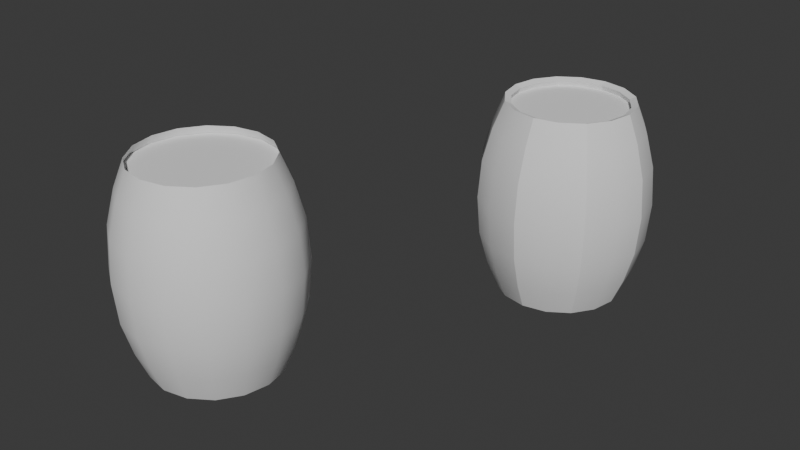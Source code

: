 # Source: D4_Oak_NewWay.blend  (saved by Blender 4.5.90; exported with 4.5.12 LTS)
import bpy
from mathutils import Matrix  # noqa: F401  (used for matrix-valued properties, if any)

bpy.ops.wm.read_factory_settings(use_empty=True)
scene = bpy.context.scene
scene.name = 'Scene'

# ---- collections
col_collection = bpy.data.collections.new('Collection'); scene.collection.children.link(col_collection)

# ---- node groups
ng_smooth_by_angle = bpy.data.node_groups.new('Smooth by Angle', 'GeometryNodeTree')
_s = ng_smooth_by_angle.interface.new_socket(name='Mesh', in_out='OUTPUT', socket_type='NodeSocketGeometry')
_s = ng_smooth_by_angle.interface.new_socket(name='Mesh', in_out='INPUT', socket_type='NodeSocketGeometry')
_s = ng_smooth_by_angle.interface.new_socket(name='Angle', in_out='INPUT', socket_type='NodeSocketFloat')
_s.subtype = 'ANGLE'
_s.default_value = 0.5236
_s.min_value = 0.0
_s.max_value = 3.142
_s.description = 'Maximum face angle for smooth edges'
_s = ng_smooth_by_angle.interface.new_socket(name='Ignore Sharpness', in_out='INPUT', socket_type='NodeSocketBool')
_s.force_non_field = True
ng_smooth_by_angle.description = 'Set the sharpness of mesh edges based on the angle between the neighboring faces'
ng_smooth_by_angle.is_modifier = True
_N = ng_smooth_by_angle.nodes; _L = ng_smooth_by_angle.links
n0 = _N.new('GeometryNodeSetShadeSmooth'); n0.name = 'Set Shade Smooth'; n0.location = (120, -80)
n0.domain = 'EDGE'
n1 = _N.new('GeometryNodeSetShadeSmooth'); n1.name = 'Set Shade Smooth.001'; n1.location = (300, -80)
n2 = _N.new('NodeGroupOutput'); n2.name = 'Group Output'; n2.location = (480, -80)
n3 = _N.new('GeometryNodeInputMeshEdgeAngle'); n3.name = 'Edge Angle'; n3.location = (-440, -240)
n4 = _N.new('NodeGroupInput'); n4.name = 'Group Input'; n4.location = (-80, -80)
n5 = _N.new('GeometryNodeInputEdgeSmooth'); n5.name = 'Is Edge Smooth'; n5.location = (-260, -120)
n6 = _N.new('GeometryNodeInputShadeSmooth'); n6.name = 'Is Shade Smooth'; n6.location = (-440, -397)
n7 = _N.new('FunctionNodeCompare'); n7.name = 'Compare'; n7.location = (-260, -260)
n7.operation = 'LESS_EQUAL'
n7.inputs[6].default_value = (0.0, 0.0, 0.0, 0.0)
n7.inputs[7].default_value = (0.0, 0.0, 0.0, 0.0)
n8 = _N.new('FunctionNodeBooleanMath'); n8.name = 'Boolean Math.001'; n8.location = (-80, -260)
n9 = _N.new('NodeGroupInput'); n9.name = 'Group Input.001'; n9.location = (-440, -329)
n10 = _N.new('NodeGroupInput'); n10.name = 'Group Input.002'; n10.location = (-259, -189)
n11 = _N.new('FunctionNodeBooleanMath'); n11.name = 'Boolean Math'; n11.location = (-80, -149)
n11.operation = 'OR'
n12 = _N.new('FunctionNodeBooleanMath'); n12.name = 'Boolean Math.002'; n12.location = (-260, -380)
n12.operation = 'OR'
n13 = _N.new('NodeGroupInput'); n13.name = 'Group Input.003'; n13.location = (-440, -460)
_L.new(n3.outputs[0], n7.inputs[0])
_L.new(n1.outputs[0], n2.inputs[0])
_L.new(n9.outputs[1], n7.inputs[1])
_L.new(n7.outputs[0], n8.inputs[0])
_L.new(n4.outputs[0], n0.inputs[0])
_L.new(n0.outputs[0], n1.inputs[0])
_L.new(n8.outputs[0], n0.inputs[2])
_L.new(n10.outputs[2], n11.inputs[1])
_L.new(n5.outputs[0], n11.inputs[0])
_L.new(n11.outputs[0], n0.inputs[1])
_L.new(n13.outputs[2], n12.inputs[1])
_L.new(n6.outputs[0], n12.inputs[0])
_L.new(n12.outputs[0], n8.inputs[1])
n2.is_active_output = True

# ---- world
world_world = bpy.data.worlds.new('World'); scene.world = world_world
world_world.use_nodes = True; world_world.node_tree.nodes.clear()
_N = world_world.node_tree.nodes; _L = world_world.node_tree.links
n0 = _N.new('ShaderNodeOutputWorld'); n0.name = 'World Output'; n0.location = (200, 100)
n1 = _N.new('ShaderNodeBackground'); n1.name = 'Background'; n1.location = (-200, 100)
n1.inputs[0].default_value = (0.05088, 0.05088, 0.05088, 1.0)
_L.new(n1.outputs[0], n0.inputs[0])
n0.is_active_output = True
world_world.color = (0.05088, 0.05088, 0.05088)
world_world.sun_shadow_jitter_overblur = 0.0

# ---- meshes
me_plane = bpy.data.meshes.new('Plane')
me_plane.from_pydata([(0.2866, 1.967e-08, -0.45), (0.2866, -1.967e-08, 0.45), (0.0, 1.967e-08, -0.4137), (0.0, -1.967e-08, 0.4137), (0.3352, 1.437e-08, -0.3287), (0.3352, -1.437e-08, 0.3287), (0.3756, 7.775e-09, -0.1779), (0.3898, 0.0, 0.0), (0.3756, -7.775e-09, 0.1779), (0.3, -1.967e-08, 0.4137), (0.3, 1.967e-08, -0.4137), (0.2648, 0.1097, -0.45), (0.2648, 0.1097, 0.45), (-7.527e-09, 1.817e-08, -0.4137), (7.527e-09, -1.817e-08, 0.4137), (0.3097, 0.1283, -0.3287), (0.3097, 0.1283, 0.3287), (0.347, 0.1437, -0.1779), (0.3601, 0.1492, 0.0), (0.347, 0.1437, 0.1779), (0.2772, 0.1148, 0.4137), (0.2772, 0.1148, -0.4137), (0.2026, 0.2026, -0.45), (0.2026, 0.2026, 0.45), (-1.391e-08, 1.391e-08, -0.4137), (1.391e-08, -1.391e-08, 0.4137), (0.237, 0.237, -0.3287), (0.237, 0.237, 0.3287), (0.2656, 0.2656, -0.1779), (0.2756, 0.2756, 0.0), (0.2656, 0.2656, 0.1779), (0.2121, 0.2121, 0.4137), (0.2121, 0.2121, -0.4137), (0.1097, 0.2648, -0.45), (0.1097, 0.2648, 0.45), (-1.817e-08, 7.527e-09, -0.4137), (1.817e-08, -7.527e-09, 0.4137), (0.1283, 0.3097, -0.3287), (0.1283, 0.3097, 0.3287), (0.1437, 0.347, -0.1779), (0.1492, 0.3601, 0.0), (0.1437, 0.347, 0.1779), (0.1148, 0.2772, 0.4137), (0.1148, 0.2772, -0.4137), (-3.22e-08, 0.2866, -0.45), (7.143e-09, 0.2866, 0.45), (-1.967e-08, -8.598e-16, -0.4137), (1.967e-08, 8.598e-16, 0.4137), (-2.902e-08, 0.3352, -0.3287), (-2.863e-10, 0.3352, 0.3287), (-2.419e-08, 0.3756, -0.1779), (-1.704e-08, 0.3898, 0.0), (-8.643e-09, 0.3756, 0.1779), (6.557e-09, 0.3, 0.4137), (-3.278e-08, 0.3, -0.4137), (-0.1097, 0.2648, -0.45), (-0.1097, 0.2648, 0.45), (-1.817e-08, -7.527e-09, -0.4137), (1.817e-08, 7.527e-09, 0.4137), (-0.1283, 0.3097, -0.3287), (-0.1283, 0.3097, 0.3287), (-0.1437, 0.347, -0.1779), (-0.1492, 0.3601, 0.0), (-0.1437, 0.347, 0.1779), (-0.1148, 0.2772, 0.4137), (-0.1148, 0.2772, -0.4137), (-0.2026, 0.2026, -0.45), (-0.2026, 0.2026, 0.45), (-1.391e-08, -1.391e-08, -0.4137), (1.391e-08, 1.391e-08, 0.4137), (-0.237, 0.237, -0.3287), (-0.237, 0.237, 0.3287), (-0.2656, 0.2656, -0.1779), (-0.2756, 0.2756, 0.0), (-0.2656, 0.2656, 0.1779), (-0.2121, 0.2121, 0.4137), (-0.2121, 0.2121, -0.4137), (-0.2648, 0.1097, -0.45), (-0.2648, 0.1097, 0.45), (-7.527e-09, -1.817e-08, -0.4137), (7.527e-09, 1.817e-08, 0.4137), (-0.3097, 0.1283, -0.3287), (-0.3097, 0.1283, 0.3287), (-0.347, 0.1437, -0.1779), (-0.3601, 0.1492, 0.0), (-0.347, 0.1437, 0.1779), (-0.2772, 0.1148, 0.4137), (-0.2772, 0.1148, -0.4137), (-0.2866, -4.472e-08, -0.45), (-0.2866, -5.384e-09, 0.45), (1.72e-15, -1.967e-08, -0.4137), (-1.72e-15, 1.967e-08, 0.4137), (-0.3352, -4.367e-08, -0.3287), (-0.3352, -1.494e-08, 0.3287), (-0.3756, -4.061e-08, -0.1779), (-0.3898, -3.408e-08, 0.0), (-0.3756, -2.506e-08, 0.1779), (-0.3, -6.557e-09, 0.4137), (-0.3, -4.59e-08, -0.4137), (-0.2648, -0.1097, -0.45), (-0.2648, -0.1097, 0.45), (7.527e-09, -1.817e-08, -0.4137), (-7.527e-09, 1.817e-08, 0.4137), (-0.3097, -0.1283, -0.3287), (-0.3097, -0.1283, 0.3287), (-0.347, -0.1437, -0.1779), (-0.3601, -0.1492, 0.0), (-0.347, -0.1437, 0.1779), (-0.2772, -0.1148, 0.4137), (-0.2772, -0.1148, -0.4137), (-0.2026, -0.2026, -0.45), (-0.2026, -0.2026, 0.45), (1.391e-08, -1.391e-08, -0.4137), (-1.391e-08, 1.391e-08, 0.4137), (-0.237, -0.237, -0.3287), (-0.237, -0.237, 0.3287), (-0.2656, -0.2656, -0.1779), (-0.2756, -0.2756, 0.0), (-0.2656, -0.2656, 0.1779), (-0.2121, -0.2121, 0.4137), (-0.2121, -0.2121, -0.4137), (-0.1097, -0.2648, -0.45), (-0.1097, -0.2648, 0.45), (1.817e-08, -7.527e-09, -0.4137), (-1.817e-08, 7.527e-09, 0.4137), (-0.1283, -0.3097, -0.3287), (-0.1283, -0.3097, 0.3287), (-0.1437, -0.347, -0.1779), (-0.1492, -0.3601, 0.0), (-0.1437, -0.347, 0.1779), (-0.1148, -0.2772, 0.4137), (-0.1148, -0.2772, -0.4137), (2.309e-08, -0.2866, -0.45), (-1.625e-08, -0.2866, 0.45), (1.967e-08, 2.346e-16, -0.4137), (-1.967e-08, -2.346e-16, 0.4137), (1.836e-08, -0.3352, -0.3287), (-1.037e-08, -0.3352, 0.3287), (1.225e-08, -0.3756, -0.1779), (4.648e-09, -0.3898, 0.0), (-3.296e-09, -0.3756, 0.1779), (-1.609e-08, -0.3, 0.4137), (2.325e-08, -0.3, -0.4137), (0.1097, -0.2648, -0.45), (0.1097, -0.2648, 0.45), (1.817e-08, 7.527e-09, -0.4137), (-1.817e-08, -7.527e-09, 0.4137), (0.1283, -0.3097, -0.3287), (0.1283, -0.3097, 0.3287), (0.1437, -0.347, -0.1779), (0.1492, -0.3601, 0.0), (0.1437, -0.347, 0.1779), (0.1148, -0.2772, 0.4137), (0.1148, -0.2772, -0.4137), (0.2026, -0.2026, -0.45), (0.2026, -0.2026, 0.45), (1.391e-08, 1.391e-08, -0.4137), (-1.391e-08, -1.391e-08, 0.4137), (0.237, -0.237, -0.3287), (0.237, -0.237, 0.3287), (0.2656, -0.2656, -0.1779), (0.2756, -0.2756, 0.0), (0.2656, -0.2656, 0.1779), (0.2121, -0.2121, 0.4137), (0.2121, -0.2121, -0.4137), (0.2648, -0.1097, -0.45), (0.2648, -0.1097, 0.45), (7.527e-09, 1.817e-08, -0.4137), (-7.527e-09, -1.817e-08, 0.4137), (0.3097, -0.1283, -0.3287), (0.3097, -0.1283, 0.3287), (0.347, -0.1437, -0.1779), (0.3601, -0.1492, 0.0), (0.347, -0.1437, 0.1779), (0.2772, -0.1148, 0.4137), (0.2772, -0.1148, -0.4137), (0.2866, 1.967e-08, -0.45), (0.3352, 1.437e-08, -0.3287), (0.3756, 7.775e-09, -0.1779), (0.3898, 0.0, 0.0), (0.3756, -7.775e-09, 0.1779), (0.3352, -1.437e-08, 0.3287), (0.2866, -1.967e-08, 0.45), (0.2026, 0.2026, -0.45), (0.237, 0.237, -0.3287), (-3.22e-08, 0.2866, -0.45), (-2.902e-08, 0.3352, -0.3287), (-0.2026, 0.2026, -0.45), (-0.237, 0.237, -0.3287), (-0.2866, -4.472e-08, -0.45), (-0.3352, -4.367e-08, -0.3287), (-0.2026, -0.2026, -0.45), (-0.237, -0.237, -0.3287), (2.309e-08, -0.2866, -0.45), (1.836e-08, -0.3352, -0.3287), (0.2026, -0.2026, -0.45), (0.237, -0.237, -0.3287), (0.2656, 0.2656, -0.1779), (-2.419e-08, 0.3756, -0.1779), (-0.2656, 0.2656, -0.1779), (-0.3756, -4.061e-08, -0.1779), (-0.2656, -0.2656, -0.1779), (1.225e-08, -0.3756, -0.1779), (0.2656, -0.2656, -0.1779), (0.2756, 0.2756, 0.0), (-1.704e-08, 0.3898, 0.0), (-0.2756, 0.2756, 0.0), (-0.3898, -3.408e-08, 0.0), (-0.2756, -0.2756, 0.0), (4.648e-09, -0.3898, 0.0), (0.2756, -0.2756, 0.0), (0.2656, 0.2656, 0.1779), (-8.643e-09, 0.3756, 0.1779), (-0.2656, 0.2656, 0.1779), (-0.3756, -2.506e-08, 0.1779), (-0.2656, -0.2656, 0.1779), (-3.296e-09, -0.3756, 0.1779), (0.2656, -0.2656, 0.1779), (0.237, 0.237, 0.3287), (-2.863e-10, 0.3352, 0.3287), (-0.237, 0.237, 0.3287), (-0.3352, -1.494e-08, 0.3287), (-0.237, -0.237, 0.3287), (-1.037e-08, -0.3352, 0.3287), (0.237, -0.237, 0.3287), (0.2026, 0.2026, 0.45), (7.143e-09, 0.2866, 0.45), (-0.2026, 0.2026, 0.45), (-0.2866, -5.384e-09, 0.45), (-0.2026, -0.2026, 0.45), (-1.625e-08, -0.2866, 0.45), (0.2026, -0.2026, 0.45)], [], [(2, 10, 21, 13), (13, 21, 32, 24), (24, 32, 43, 35), (35, 43, 54, 46), (46, 54, 65, 57), (57, 65, 76, 68), (68, 76, 87, 79), (79, 87, 98, 90), (90, 98, 109, 101), (101, 109, 120, 112), (112, 120, 131, 123), (123, 131, 142, 134), (134, 142, 153, 145), (145, 153, 164, 156), (156, 164, 175, 167), (167, 175, 10, 2), (9, 3, 14, 20), (20, 14, 25, 31), (31, 25, 36, 42), (42, 36, 47, 53), (53, 47, 58, 64), (64, 58, 69, 75), (75, 69, 80, 86), (86, 80, 91, 97), (97, 91, 102, 108), (108, 102, 113, 119), (119, 113, 124, 130), (130, 124, 135, 141), (141, 135, 146, 152), (152, 146, 157, 163), (163, 157, 168, 174), (174, 168, 3, 9), (176, 177, 15, 11), (11, 15, 184, 183), (22, 26, 37, 33), (33, 37, 186, 185), (44, 48, 59, 55), (55, 59, 188, 187), (66, 70, 81, 77), (77, 81, 190, 189), (88, 92, 103, 99), (99, 103, 192, 191), (110, 114, 125, 121), (121, 125, 194, 193), (132, 136, 147, 143), (143, 147, 196, 195), (154, 158, 169, 165), (165, 169, 4, 0), (177, 178, 17, 15), (15, 17, 197, 184), (26, 28, 39, 37), (37, 39, 198, 186), (48, 50, 61, 59), (59, 61, 199, 188), (70, 72, 83, 81), (81, 83, 200, 190), (92, 94, 105, 103), (103, 105, 201, 192), (114, 116, 127, 125), (125, 127, 202, 194), (136, 138, 149, 147), (147, 149, 203, 196), (158, 160, 171, 169), (169, 171, 6, 4), (178, 179, 18, 17), (17, 18, 204, 197), (28, 29, 40, 39), (39, 40, 205, 198), (50, 51, 62, 61), (61, 62, 206, 199), (72, 73, 84, 83), (83, 84, 207, 200), (94, 95, 106, 105), (105, 106, 208, 201), (116, 117, 128, 127), (127, 128, 209, 202), (138, 139, 150, 149), (149, 150, 210, 203), (160, 161, 172, 171), (171, 172, 7, 6), (179, 180, 19, 18), (18, 19, 211, 204), (29, 30, 41, 40), (40, 41, 212, 205), (51, 52, 63, 62), (62, 63, 213, 206), (73, 74, 85, 84), (84, 85, 214, 207), (95, 96, 107, 106), (106, 107, 215, 208), (117, 118, 129, 128), (128, 129, 216, 209), (139, 140, 151, 150), (150, 151, 217, 210), (161, 162, 173, 172), (172, 173, 8, 7), (180, 181, 16, 19), (19, 16, 218, 211), (30, 27, 38, 41), (41, 38, 219, 212), (52, 49, 60, 63), (63, 60, 220, 213), (74, 71, 82, 85), (85, 82, 221, 214), (96, 93, 104, 107), (107, 104, 222, 215), (118, 115, 126, 129), (129, 126, 223, 216), (140, 137, 148, 151), (151, 148, 224, 217), (162, 159, 170, 173), (173, 170, 5, 8), (181, 182, 12, 16), (16, 12, 225, 218), (27, 23, 34, 38), (38, 34, 226, 219), (49, 45, 56, 60), (60, 56, 227, 220), (71, 67, 78, 82), (82, 78, 228, 221), (93, 89, 100, 104), (104, 100, 229, 222), (115, 111, 122, 126), (126, 122, 230, 223), (137, 133, 144, 148), (148, 144, 231, 224), (159, 155, 166, 170), (170, 166, 1, 5)])
me_plane.polygons.foreach_set('use_smooth', [True] * 128)
_uv = me_plane.uv_layers.new(name='UVMap')
_uv.uv.foreach_set('vector', [0.0, -0.4137, 0.0, -0.4137, 0.0625, -0.4137, 0.0625, -0.4137, 0.0625, -0.4137, 0.0625, -0.4137, 0.125, -0.4137, 0.125, -0.4137, 0.125, -0.4137, 0.125, -0.4137, 0.1875, -0.4137, 0.1875, -0.4137, 0.1875, -0.4137, 0.1875, -0.4137, 0.25, -0.4137, 0.25, -0.4137, 0.25, -0.4137, 0.25, -0.4137, 0.3125, -0.4137, 0.3125, -0.4137, 0.3125, -0.4137, 0.3125, -0.4137, 0.375, -0.4137, 0.375, -0.4137, 0.375, -0.4137, 0.375, -0.4137, 0.4375, -0.4137, 0.4375, -0.4137, 0.4375, -0.4137, 0.4375, -0.4137, 0.5, -0.4137, 0.5, -0.4137, 0.5, -0.4137, 0.5, -0.4137, 0.5625, -0.4137, 0.5625, -0.4137, 0.5625, -0.4137, 0.5625, -0.4137, 0.625, -0.4137, 0.625, -0.4137, 0.625, -0.4137, 0.625, -0.4137, 0.6875, -0.4137, 0.6875, -0.4137, 0.6875, -0.4137, 0.6875, -0.4137, 0.75, -0.4137, 0.75, -0.4137, 0.75, -0.4137, 0.75, -0.4137, 0.8125, -0.4137, 0.8125, -0.4137, 0.8125, -0.4137, 0.8125, -0.4137, 0.875, -0.4137, 0.875, -0.4137, 0.875, -0.4137, 0.875, -0.4137, 0.9375, -0.4137, 0.9375, -0.4137, 0.9375, -0.4137, 0.9375, -0.4137, 1.0, -0.4137, 1.0, -0.4137, 0.0, 0.4137, 0.0, 0.4137, 0.0625, 0.4137, 0.0625, 0.4137, 0.0625, 0.4137, 0.0625, 0.4137, 0.125, 0.4137, 0.125, 0.4137, 0.125, 0.4137, 0.125, 0.4137, 0.1875, 0.4137, 0.1875, 0.4137, 0.1875, 0.4137, 0.1875, 0.4137, 0.25, 0.4137, 0.25, 0.4137, 0.25, 0.4137, 0.25, 0.4137, 0.3125, 0.4137, 0.3125, 0.4137, 0.3125, 0.4137, 0.3125, 0.4137, 0.375, 0.4137, 0.375, 0.4137, 0.375, 0.4137, 0.375, 0.4137, 0.4375, 0.4137, 0.4375, 0.4137, 0.4375, 0.4137, 0.4375, 0.4137, 0.5, 0.4137, 0.5, 0.4137, 0.5, 0.4137, 0.5, 0.4137, 0.5625, 0.4137, 0.5625, 0.4137, 0.5625, 0.4137, 0.5625, 0.4137, 0.625, 0.4137, 0.625, 0.4137, 0.625, 0.4137, 0.625, 0.4137, 0.6875, 0.4137, 0.6875, 0.4137, 0.6875, 0.4137, 0.6875, 0.4137, 0.75, 0.4137, 0.75, 0.4137, 0.75, 0.4137, 0.75, 0.4137, 0.8125, 0.4137, 0.8125, 0.4137, 0.8125, 0.4137, 0.8125, 0.4137, 0.875, 0.4137, 0.875, 0.4137, 0.875, 0.4137, 0.875, 0.4137, 0.9375, 0.4137, 0.9375, 0.4137, 0.9375, 0.4137, 0.9375, 0.4137, 1.0, 0.4137, 1.0, 0.4137, 0.0, -0.45, 0.0, -0.3287, 0.0625, -0.3287, 0.0625, -0.45, 0.0625, -0.45, 0.0625, -0.3287, 0.125, -0.3287, 0.125, -0.45, 0.125, -0.45, 0.125, -0.3287, 0.1875, -0.3287, 0.1875, -0.45, 0.1875, -0.45, 0.1875, -0.3287, 0.25, -0.3287, 0.25, -0.45, 0.25, -0.45, 0.25, -0.3287, 0.3125, -0.3287, 0.3125, -0.45, 0.3125, -0.45, 0.3125, -0.3287, 0.375, -0.3287, 0.375, -0.45, 0.375, -0.45, 0.375, -0.3287, 0.4375, -0.3287, 0.4375, -0.45, 0.4375, -0.45, 0.4375, -0.3287, 0.5, -0.3287, 0.5, -0.45, 0.5, -0.45, 0.5, -0.3287, 0.5625, -0.3287, 0.5625, -0.45, 0.5625, -0.45, 0.5625, -0.3287, 0.625, -0.3287, 0.625, -0.45, 0.625, -0.45, 0.625, -0.3287, 0.6875, -0.3287, 0.6875, -0.45, 0.6875, -0.45, 0.6875, -0.3287, 0.75, -0.3287, 0.75, -0.45, 0.75, -0.45, 0.75, -0.3287, 0.8125, -0.3287, 0.8125, -0.45, 0.8125, -0.45, 0.8125, -0.3287, 0.875, -0.3287, 0.875, -0.45, 0.875, -0.45, 0.875, -0.3287, 0.9375, -0.3287, 0.9375, -0.45, 0.9375, -0.45, 0.9375, -0.3287, 1.0, -0.3287, 1.0, -0.45, 0.0, -0.3287, 0.0, -0.1779, 0.0625, -0.1779, 0.0625, -0.3287, 0.0625, -0.3287, 0.0625, -0.1779, 0.125, -0.1779, 0.125, -0.3287, 0.125, -0.3287, 0.125, -0.1779, 0.1875, -0.1779, 0.1875, -0.3287, 0.1875, -0.3287, 0.1875, -0.1779, 0.25, -0.1779, 0.25, -0.3287, 0.25, -0.3287, 0.25, -0.1779, 0.3125, -0.1779, 0.3125, -0.3287, 0.3125, -0.3287, 0.3125, -0.1779, 0.375, -0.1779, 0.375, -0.3287, 0.375, -0.3287, 0.375, -0.1779, 0.4375, -0.1779, 0.4375, -0.3287, 0.4375, -0.3287, 0.4375, -0.1779, 0.5, -0.1779, 0.5, -0.3287, 0.5, -0.3287, 0.5, -0.1779, 0.5625, -0.1779, 0.5625, -0.3287, 0.5625, -0.3287, 0.5625, -0.1779, 0.625, -0.1779, 0.625, -0.3287, 0.625, -0.3287, 0.625, -0.1779, 0.6875, -0.1779, 0.6875, -0.3287, 0.6875, -0.3287, 0.6875, -0.1779, 0.75, -0.1779, 0.75, -0.3287, 0.75, -0.3287, 0.75, -0.1779, 0.8125, -0.1779, 0.8125, -0.3287, 0.8125, -0.3287, 0.8125, -0.1779, 0.875, -0.1779, 0.875, -0.3287, 0.875, -0.3287, 0.875, -0.1779, 0.9375, -0.1779, 0.9375, -0.3287, 0.9375, -0.3287, 0.9375, -0.1779, 1.0, -0.1779, 1.0, -0.3287, 0.0, -0.1779, 0.0, 0.0, 0.0625, 0.0, 0.0625, -0.1779, 0.0625, -0.1779, 0.0625, 0.0, 0.125, 0.0, 0.125, -0.1779, 0.125, -0.1779, 0.125, 0.0, 0.1875, 0.0, 0.1875, -0.1779, 0.1875, -0.1779, 0.1875, 0.0, 0.25, 0.0, 0.25, -0.1779, 0.25, -0.1779, 0.25, 0.0, 0.3125, 0.0, 0.3125, -0.1779, 0.3125, -0.1779, 0.3125, 0.0, 0.375, 0.0, 0.375, -0.1779, 0.375, -0.1779, 0.375, 0.0, 0.4375, 0.0, 0.4375, -0.1779, 0.4375, -0.1779, 0.4375, 0.0, 0.5, 0.0, 0.5, -0.1779, 0.5, -0.1779, 0.5, 0.0, 0.5625, 0.0, 0.5625, -0.1779, 0.5625, -0.1779, 0.5625, 0.0, 0.625, 0.0, 0.625, -0.1779, 0.625, -0.1779, 0.625, 0.0, 0.6875, 0.0, 0.6875, -0.1779, 0.6875, -0.1779, 0.6875, 0.0, 0.75, 0.0, 0.75, -0.1779, 0.75, -0.1779, 0.75, 0.0, 0.8125, 0.0, 0.8125, -0.1779, 0.8125, -0.1779, 0.8125, 0.0, 0.875, 0.0, 0.875, -0.1779, 0.875, -0.1779, 0.875, 0.0, 0.9375, 0.0, 0.9375, -0.1779, 0.9375, -0.1779, 0.9375, 0.0, 1.0, 0.0, 1.0, -0.1779, 0.0, 0.0, 0.0, 0.1779, 0.0625, 0.1779, 0.0625, 0.0, 0.0625, 0.0, 0.0625, 0.1779, 0.125, 0.1779, 0.125, 0.0, 0.125, 0.0, 0.125, 0.1779, 0.1875, 0.1779, 0.1875, 0.0, 0.1875, 0.0, 0.1875, 0.1779, 0.25, 0.1779, 0.25, 0.0, 0.25, 0.0, 0.25, 0.1779, 0.3125, 0.1779, 0.3125, 0.0, 0.3125, 0.0, 0.3125, 0.1779, 0.375, 0.1779, 0.375, 0.0, 0.375, 0.0, 0.375, 0.1779, 0.4375, 0.1779, 0.4375, 0.0, 0.4375, 0.0, 0.4375, 0.1779, 0.5, 0.1779, 0.5, 0.0, 0.5, 0.0, 0.5, 0.1779, 0.5625, 0.1779, 0.5625, 0.0, 0.5625, 0.0, 0.5625, 0.1779, 0.625, 0.1779, 0.625, 0.0, 0.625, 0.0, 0.625, 0.1779, 0.6875, 0.1779, 0.6875, 0.0, 0.6875, 0.0, 0.6875, 0.1779, 0.75, 0.1779, 0.75, 0.0, 0.75, 0.0, 0.75, 0.1779, 0.8125, 0.1779, 0.8125, 0.0, 0.8125, 0.0, 0.8125, 0.1779, 0.875, 0.1779, 0.875, 0.0, 0.875, 0.0, 0.875, 0.1779, 0.9375, 0.1779, 0.9375, 0.0, 0.9375, 0.0, 0.9375, 0.1779, 1.0, 0.1779, 1.0, 0.0, 0.0, 0.1779, 0.0, 0.3287, 0.0625, 0.3287, 0.0625, 0.1779, 0.0625, 0.1779, 0.0625, 0.3287, 0.125, 0.3287, 0.125, 0.1779, 0.125, 0.1779, 0.125, 0.3287, 0.1875, 0.3287, 0.1875, 0.1779, 0.1875, 0.1779, 0.1875, 0.3287, 0.25, 0.3287, 0.25, 0.1779, 0.25, 0.1779, 0.25, 0.3287, 0.3125, 0.3287, 0.3125, 0.1779, 0.3125, 0.1779, 0.3125, 0.3287, 0.375, 0.3287, 0.375, 0.1779, 0.375, 0.1779, 0.375, 0.3287, 0.4375, 0.3287, 0.4375, 0.1779, 0.4375, 0.1779, 0.4375, 0.3287, 0.5, 0.3287, 0.5, 0.1779, 0.5, 0.1779, 0.5, 0.3287, 0.5625, 0.3287, 0.5625, 0.1779, 0.5625, 0.1779, 0.5625, 0.3287, 0.625, 0.3287, 0.625, 0.1779, 0.625, 0.1779, 0.625, 0.3287, 0.6875, 0.3287, 0.6875, 0.1779, 0.6875, 0.1779, 0.6875, 0.3287, 0.75, 0.3287, 0.75, 0.1779, 0.75, 0.1779, 0.75, 0.3287, 0.8125, 0.3287, 0.8125, 0.1779, 0.8125, 0.1779, 0.8125, 0.3287, 0.875, 0.3287, 0.875, 0.1779, 0.875, 0.1779, 0.875, 0.3287, 0.9375, 0.3287, 0.9375, 0.1779, 0.9375, 0.1779, 0.9375, 0.3287, 1.0, 0.3287, 1.0, 0.1779, 0.0, 0.3287, 0.0, 0.45, 0.0625, 0.45, 0.0625, 0.3287, 0.0625, 0.3287, 0.0625, 0.45, 0.125, 0.45, 0.125, 0.3287, 0.125, 0.3287, 0.125, 0.45, 0.1875, 0.45, 0.1875, 0.3287, 0.1875, 0.3287, 0.1875, 0.45, 0.25, 0.45, 0.25, 0.3287, 0.25, 0.3287, 0.25, 0.45, 0.3125, 0.45, 0.3125, 0.3287, 0.3125, 0.3287, 0.3125, 0.45, 0.375, 0.45, 0.375, 0.3287, 0.375, 0.3287, 0.375, 0.45, 0.4375, 0.45, 0.4375, 0.3287, 0.4375, 0.3287, 0.4375, 0.45, 0.5, 0.45, 0.5, 0.3287, 0.5, 0.3287, 0.5, 0.45, 0.5625, 0.45, 0.5625, 0.3287, 0.5625, 0.3287, 0.5625, 0.45, 0.625, 0.45, 0.625, 0.3287, 0.625, 0.3287, 0.625, 0.45, 0.6875, 0.45, 0.6875, 0.3287, 0.6875, 0.3287, 0.6875, 0.45, 0.75, 0.45, 0.75, 0.3287, 0.75, 0.3287, 0.75, 0.45, 0.8125, 0.45, 0.8125, 0.3287, 0.8125, 0.3287, 0.8125, 0.45, 0.875, 0.45, 0.875, 0.3287, 0.875, 0.3287, 0.875, 0.45, 0.9375, 0.45, 0.9375, 0.3287, 0.9375, 0.3287, 0.9375, 0.45, 1.0, 0.45, 1.0, 0.3287])
me_plane.update()
me_plane_001 = bpy.data.meshes.new('Plane.001')
me_plane_001.from_pydata([(0.2866, 1.967e-08, -0.45), (0.2866, -1.967e-08, 0.45), (0.0, 1.967e-08, -0.4137), (0.0, -1.967e-08, 0.4137), (0.3352, 1.437e-08, -0.3287), (0.3352, -1.437e-08, 0.3287), (0.3756, 7.775e-09, -0.1779), (0.3898, 0.0, 0.0), (0.3756, -7.775e-09, 0.1779), (0.3, -1.967e-08, 0.4137), (0.3, 1.967e-08, -0.4137)], [(2, 10), (9, 3), (0, 4), (4, 6), (6, 7), (7, 8), (8, 5), (5, 1)], [])
_uv = me_plane_001.uv_layers.new(name='UVMap')
_uv.uv.foreach_set('vector', [])
me_plane_001.update()

# ---- objects
ob_plane = bpy.data.objects.new('Plane', me_plane)
ob_plane_001 = bpy.data.objects.new('Plane.001', me_plane_001)

# ---- transforms, parenting, visibility, modifiers, constraints
ob_plane.location = (0.0, 0.0, 0.0)
_m = ob_plane.modifiers.new('Solidify', 'SOLIDIFY')
_m.thickness = 0.03
_m.offset = 1.0
_m = ob_plane.modifiers.new('Smooth by Angle', 'NODES')
_m.node_group = ng_smooth_by_angle
_m.use_pin_to_last = True
_m.show_group_selector = False
ob_plane_001.location = (-0.6631, -1.492, 0.05407)
_m = ob_plane_001.modifiers.new('Screw', 'SCREW')

# ---- collection membership
col_collection.objects.link(ob_plane)
col_collection.objects.link(ob_plane_001)

# ---- scene / render settings (as saved in the file)
scene.frame_start = 1; scene.frame_end = 250; scene.frame_set(1)
scene.render.engine = 'BLENDER_EEVEE_NEXT'
bpy.context.view_layer.update()

# ---- added for rendering (the .blend has no active camera and no usable light): camera, sun
cam_auto = bpy.data.cameras.new('AutoCamera')
cam_auto.lens = 50.0
cam_auto.sensor_width = 36.0
cam_auto.clip_end = 1000.0
ob_auto_camera = bpy.data.objects.new('AutoCamera', cam_auto)
scene.collection.objects.link(ob_auto_camera)
ob_auto_camera.location = (2.31007, -3.91593, 2.14032)
ob_auto_camera.rotation_euler = (1.09748, -7.21219e-08, 0.694738)
scene.camera = ob_auto_camera
light_auto_sun = bpy.data.lights.new('AutoSun', 'SUN')
light_auto_sun.energy = 3.0
light_auto_sun.angle = 0.0523599
ob_auto_sun = bpy.data.objects.new('AutoSun', light_auto_sun)
scene.collection.objects.link(ob_auto_sun)
ob_auto_sun.rotation_euler = (0.872665, 0.174533, 0.523599)
bpy.context.view_layer.update()
